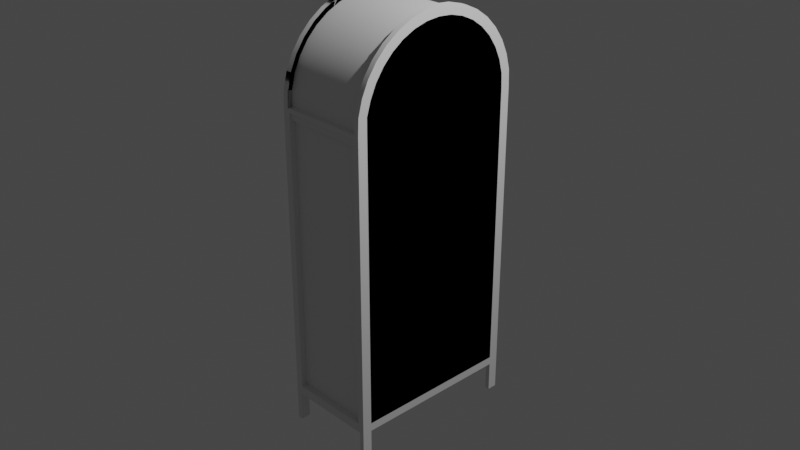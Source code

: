 # Source: Wardrobe.blend  (saved by Blender 3.2.14; exported with 4.5.12 LTS)
import bpy
from mathutils import Matrix  # noqa: F401  (used for matrix-valued properties, if any)

bpy.ops.wm.read_factory_settings(use_empty=True)
scene = bpy.context.scene
scene.name = 'Scene'

# ---- collections
col_collection = bpy.data.collections.new('Collection'); scene.collection.children.link(col_collection)

# ---- node groups
ng_auto_smooth = bpy.data.node_groups.new('Auto Smooth', 'GeometryNodeTree')
_s = ng_auto_smooth.interface.new_socket(name='Geometry', in_out='OUTPUT', socket_type='NodeSocketGeometry')
_s = ng_auto_smooth.interface.new_socket(name='Geometry', in_out='INPUT', socket_type='NodeSocketGeometry')
_s = ng_auto_smooth.interface.new_socket(name='Angle', in_out='INPUT', socket_type='NodeSocketFloat')
_s.subtype = 'ANGLE'
_s.min_value = 0.0
_s.max_value = 3.142
ng_auto_smooth.is_modifier = True
_N = ng_auto_smooth.nodes; _L = ng_auto_smooth.links
n0 = _N.new('NodeGroupOutput'); n0.name = 'Group Output'; n0.location = (480, -100)
n1 = _N.new('NodeGroupInput'); n1.name = 'Group Input'; n1.location = (-420, -300)
n2 = _N.new('NodeGroupInput'); n2.name = 'Group Input.001'; n2.location = (-60, -100)
n3 = _N.new('GeometryNodeSetShadeSmooth'); n3.name = 'Set Shade Smooth'; n3.location = (120, -100)
n3.domain = 'EDGE'
n4 = _N.new('GeometryNodeSetShadeSmooth'); n4.name = 'Set Shade Smooth.001'; n4.location = (300, -100)
n5 = _N.new('GeometryNodeInputMeshEdgeAngle'); n5.name = 'Edge Angle'; n5.location = (-420, -220)
n6 = _N.new('GeometryNodeInputEdgeSmooth'); n6.name = 'Is Edge Smooth'; n6.location = (-60, -160)
n7 = _N.new('GeometryNodeInputShadeSmooth'); n7.name = 'Is Face Smooth'; n7.location = (-240, -340)
n8 = _N.new('FunctionNodeBooleanMath'); n8.name = 'Boolean Math'; n8.location = (-60, -220)
n9 = _N.new('FunctionNodeCompare'); n9.name = 'Compare'; n9.location = (-240, -180)
n9.operation = 'LESS_EQUAL'
_L.new(n5.outputs[0], n9.inputs[0])
_L.new(n4.outputs[0], n0.inputs[0])
_L.new(n1.outputs[1], n9.inputs[1])
_L.new(n9.outputs[0], n8.inputs[0])
_L.new(n7.outputs[0], n8.inputs[1])
_L.new(n2.outputs[0], n3.inputs[0])
_L.new(n6.outputs[0], n3.inputs[1])
_L.new(n3.outputs[0], n4.inputs[0])
_L.new(n8.outputs[0], n3.inputs[2])
n0.is_active_output = True

# ---- world
world_world = bpy.data.worlds.new('World'); scene.world = world_world
world_world.use_nodes = True; world_world.node_tree.nodes.clear()
_N = world_world.node_tree.nodes; _L = world_world.node_tree.links
n0 = _N.new('ShaderNodeOutputWorld'); n0.name = 'World Output'; n0.location = (300, 300)
n1 = _N.new('ShaderNodeBackground'); n1.name = 'Background'; n1.location = (10, 300)
n1.inputs[0].default_value = (0.05088, 0.05088, 0.05088, 1.0)
_L.new(n1.outputs[0], n0.inputs[0])
n0.is_active_output = True
world_world.color = (0.05088, 0.05088, 0.05088)
world_world.use_sun_shadow = False
world_world.sun_shadow_jitter_overblur = 0.0

# ---- cameras
cam_camera = bpy.data.cameras.new('Camera')
cam_camera.clip_end = 100.0
cam_camera.ortho_scale = 7.314

# ---- lights
light_light = bpy.data.lights.new('Light', 'POINT')
light_light.transmission_factor = 0.0
light_light.energy = 1000.0
light_light.shadow_soft_size = 0.1
light_light.shadow_maximum_resolution = 0.006
light_light.use_absolute_resolution = True

# ---- meshes
me_cylinder_003 = bpy.data.meshes.new('Cylinder.003')
me_cylinder_003.from_pydata([(0.5242, -0.9868, -2.232), (-0.4735, -0.9868, -2.232), (-0.4673, 0.7617, 1.952), (0.4667, -0.769, 1.758), (0.4738, -0.8804, -1.812), (0.4738, 0.8803, -1.812), (-0.4738, 0.8803, -1.812), (0.4667, -0.3037, 2.149), (0.4667, 0.3037, 2.149), (-0.4673, 0.444, 2.084), (-0.4673, 0.5708, 1.995), (0.4667, 0.8745, 1.469), (0.5242, 0.6391, 2.075), (0.5242, 0.8803, -1.812), (0.5242, 0.8813, 1.314), (0.5242, -0.8804, -1.812), (0.5242, -0.8813, 1.314), (0.5242, -0.769, 1.758), (0.5242, -0.1542, 2.189), (0.5242, 7.723e-09, 2.202), (0.5242, 0.1542, 2.189), (0.5242, 0.3037, 2.149), (0.5242, 0.444, 2.084), (0.5242, 0.769, 1.758), (0.5242, 0.8745, 1.469), (-0.528, -0.3037, 2.149), (-0.528, 0.8803, -1.812), (-0.528, 0.8813, 1.314), (-0.528, 0.444, 2.084), (-0.528, 0.769, 1.758), (-0.528, 6.593e-09, 2.202), (-0.528, 0.8745, 1.469), (-0.528, 0.5708, 1.995), (-0.4673, -0.9343, 1.653), (-0.4673, -0.1727, 2.293), (0.4667, -0.6391, 2.075), (-0.4673, 0.9792, 1.486), (-0.528, 0.6391, 2.075), (0.5242, 0.9868, -1.902), (-0.4673, 0.6391, 2.075), (-0.528, -0.9868, 1.314), (-0.528, 0.1727, 2.293), (-0.4673, 0.8611, 1.811), (-0.528, 0.9868, 1.314), (0.5242, -0.9868, -1.902), (0.5242, 0.3401, 2.248), (0.4667, -0.7617, 1.952), (-0.528, -0.9868, -1.902), (-0.528, 0.3401, 2.248), (0.4667, -0.9792, 1.486), (-0.528, 0.4972, 2.174), (-0.528, -0.9792, 1.486), (0.5242, 0.8611, 1.811), (0.5242, 1.186e-08, 2.308), (0.5242, -0.9868, 1.314), (0.5242, -0.8611, 1.811), (-0.4735, 0.9868, -1.839), (0.5242, 0.1727, 2.293), (0.5242, -0.6391, 2.075), (-0.4673, -0.7617, 1.952), (-0.528, -0.6391, 2.075), (0.4676, 0.9868, 1.314), (0.5242, 0.9868, 1.314), (0.5242, -0.7617, 1.952), (-0.528, 0.9868, -1.902), (-0.528, -0.4972, 2.174), (-0.4673, -0.3401, 2.248), (-0.4673, 0.3401, 2.248), (0.4667, 0.8611, 1.811), (0.4667, 7.755e-09, 2.202), (-0.4673, -0.1542, 2.189), (-0.4673, -0.8344, 1.618), (0.4667, -0.8801, 1.469), (0.4676, -0.8813, 1.314), (0.4676, 0.8813, 1.314), (0.4667, 0.444, 2.084), (-0.4673, 0.8344, 1.618), (0.4667, -0.5708, 1.995), (-0.4673, -0.444, 2.084), (0.4667, -0.1542, 2.189), (0.4667, 0.1542, 2.189), (-0.4673, 0.6802, 1.885), (0.4667, 0.8344, 1.618), (-0.4673, 0.4972, 2.174), (0.4667, 0.6391, 2.075), (0.4667, 0.9792, 1.486), (0.4667, -0.9343, 1.653), (-0.4673, 1.111e-08, 2.308), (0.4667, -0.8344, 1.618), (0.4667, 0.5708, 1.995), (0.4667, -0.444, 2.084), (-0.4673, 0.3037, 2.149), (0.4667, 0.6802, 1.885), (0.4667, 0.769, 1.758), (-0.4673, -0.6391, 2.075), (-0.4673, -0.4972, 2.174), (-0.4673, 0.1727, 2.293), (0.4667, -0.1727, 2.293), (0.4667, 0.9343, 1.653), (-0.4673, -0.8801, 1.469), (0.4667, -0.6802, 1.885), (0.4667, 0.3401, 2.248), (0.4667, 0.4972, 2.174), (0.4667, 1.181e-08, 2.308), (-0.4681, -0.9868, 1.314), (-0.4673, -0.3222, 2.201), (-0.4673, 0.4711, 2.131), (-0.4673, 0.7217, 1.921), (0.4933, -0.8357, 1.618), (0.4933, 0.5717, 1.995), (0.4933, 0.8758, 1.468), (-0.4939, -0.8814, 1.468), (-0.4939, -0.4447, 2.084), (0.4667, -0.7217, 1.921), (-0.4673, 0.8159, 1.786), (0.4667, 0.8853, 1.637), (0.4667, -0.8853, 1.637), (0.4667, -0.9278, 1.479), (0.4667, 0.3222, 2.201), (0.4667, 0.7217, 1.921), (-0.4673, -0.8159, 1.786), (0.4667, -0.8159, 1.786), (-0.4673, -0.6056, 2.037), (-0.4673, -0.4711, 2.131), (-0.4673, 7.408e-09, 2.257), (-0.4673, 0.1636, 2.243), (0.4667, 0.1636, 2.243), (-0.4673, 0.3222, 2.201), (-0.4673, 0.6056, 2.037), (0.4667, 0.8159, 1.786), (-0.4673, 0.8853, 1.637), (0.4667, 0.9278, 1.479), (-0.4681, -0.935, 1.314), (0.4676, 0.935, 1.314), (0.4933, -0.8826, 1.429), (0.4933, 8.73e-07, 2.203), (0.4933, 0.1544, 2.189), (0.4933, 0.4447, 2.084), (-0.4939, 0.8758, 1.468), (0.4933, -0.8814, 1.468), (0.4933, -0.7702, 1.758), (0.4933, -0.1544, 2.189), (-0.4939, 8.734e-07, 2.203), (-0.4939, 0.5717, 1.995), (0.4933, 0.8357, 1.618), (-0.4673, -0.8853, 1.637), (0.4676, -0.935, 1.314), (-0.4673, -0.9278, 1.479), (0.4667, -0.4711, 2.131), (0.4667, -0.1636, 2.243), (-0.4673, -0.7217, 1.921), (0.4667, -0.6056, 2.037), (-0.4673, -0.1636, 2.243), (0.4667, -0.3222, 2.201), (0.4667, 7.292e-09, 2.257), (0.4667, 0.4711, 2.131), (0.4667, 0.6056, 2.037), (-0.4673, 0.9278, 1.479), (-0.4681, 0.935, 1.314), (-0.4673, -0.769, 1.758), (-0.528, 0.6802, 1.885), (-0.4673, 0.8745, 1.469), (-0.4681, -0.8813, 1.314), (0.5242, -0.8801, 1.469), (0.5242, -0.8344, 1.618), (0.5242, -0.6802, 1.885), (0.5242, -0.5708, 1.995), (0.5242, -0.444, 2.084), (0.5242, -0.3037, 2.149), (0.5242, 0.5708, 1.995), (0.5242, 0.6802, 1.885), (0.5242, 0.8344, 1.618), (-0.528, -0.444, 2.084), (-0.528, -0.5708, 1.995), (-0.528, -0.6802, 1.885), (-0.528, -0.769, 1.758), (-0.528, -0.1542, 2.189), (-0.528, 0.8344, 1.618), (-0.528, -0.8344, 1.618), (-0.528, -0.9343, 1.653), (-0.528, -0.8813, 1.314), (-0.528, -0.8801, 1.469), (-0.528, 0.1542, 2.189), (-0.528, 0.3037, 2.149), (0.4667, -0.8611, 1.811), (0.5242, -0.9792, 1.486), (-0.4673, -0.9792, 1.486), (-0.528, 0.8611, 1.811), (-0.528, 1.073e-08, 2.308), (-0.528, 0.7617, 1.952), (-0.528, -0.7617, 1.952), (-0.4673, -0.8611, 1.811), (0.4667, -0.4972, 2.174), (0.5242, -0.3401, 2.248), (0.5242, 0.9792, 1.486), (-0.528, -0.3401, 2.248), (0.4667, -0.3401, 2.248), (0.4667, 0.7617, 1.952), (0.5242, 0.7617, 1.952), (-0.4673, 0.9343, 1.653), (-0.528, 0.9343, 1.653), (0.5242, 0.4972, 2.174), (0.5242, -0.9343, 1.653), (0.5242, 0.9343, 1.653), (-0.528, 0.9792, 1.486), (0.5242, -0.4972, 2.174), (0.5242, -0.1727, 2.293), (-0.528, -0.8611, 1.811), (-0.528, -0.1727, 2.293), (-0.4681, 0.9868, 1.314), (0.4667, 0.1727, 2.293), (-0.4673, 0.1542, 2.189), (-0.4681, 0.8813, 1.314), (-0.4673, -0.5708, 1.995), (-0.4939, 0.1544, 2.189), (-0.4939, 0.6813, 1.885), (-0.4939, -0.6813, 1.885), (0.4933, -0.6813, 1.885), (0.4933, -0.5717, 1.995), (0.4933, -0.3042, 2.149), (0.4933, 0.7702, 1.758), (-0.4673, 7.408e-09, 2.202), (-0.4673, -0.6802, 1.885), (-0.4673, -0.3037, 2.149), (-0.4673, 0.769, 1.758), (-0.4939, -0.7702, 1.758), (-0.4939, -0.8826, 1.429), (-0.4939, -0.8357, 1.618), (-0.4939, -0.5717, 1.995), (0.4933, -0.4447, 2.084), (-0.4939, -0.3042, 2.149), (-0.4939, -0.1544, 2.189), (0.4933, 0.3042, 2.149), (-0.4939, 0.3042, 2.149), (-0.4939, 0.4447, 2.084), (0.4933, 0.6813, 1.885), (-0.4939, 0.7702, 1.758), (-0.4939, 0.8357, 1.618), (-0.4939, 0.8826, 1.429), (0.4974, -0.8804, -1.812), (-0.4974, -0.8804, -1.812), (-0.4974, 0.8803, -1.812), (0.4974, 0.8803, -1.812), (0.4933, 0.8822, 1.429), (-0.4494, 0.9868, 1.27), (-0.4494, 0.9868, -1.801), (0.4484, 0.9868, -1.801), (0.4484, 0.9868, 1.27), (0.4484, -0.9868, -1.801), (-0.4494, -0.9868, -1.801), (-0.4494, -0.9868, 1.27), (0.4484, -0.9868, 1.27), (-0.4735, 0.9868, -1.825), (-0.528, -0.9868, -2.232), (0.4676, -0.9868, 1.314), (-0.4494, 0.9198, 1.27), (-0.4494, 0.9198, -1.801), (0.4484, 0.9198, -1.801), (0.4484, 0.9198, 1.27), (0.4484, -0.9198, -1.801), (-0.4494, -0.9198, -1.801), (-0.4494, -0.9198, 1.27), (0.4484, -0.9198, 1.27), (-0.4939, -0.8804, 1.401), (0.4933, -0.8804, 1.401), (-0.4939, 0.8803, 1.401), (0.4933, 0.8803, 1.401), (-0.4632, 0.9868, -1.824), (0.4632, 0.9868, -1.824), (-0.4583, 0.9868, 1.288), (0.4579, 0.9868, 1.288), (-0.528, -0.8804, -2.232), (0.4579, -0.9868, 1.288), (-0.4583, -0.9868, 1.288), (-0.4494, 0.9868, 1.193), (0.4484, 0.9868, 1.193), (-0.4494, 0.9198, 1.193), (0.4484, 0.9198, 1.193), (-0.4681, 0.9868, 1.159), (0.4676, 0.9868, 1.159), (0.4579, 0.9868, 1.174), (-0.4583, 0.9868, 1.174), (0.4676, -0.9868, 1.159), (-0.4494, -0.9868, 1.193), (0.4484, -0.9868, 1.193), (-0.4494, -0.9198, 1.193), (0.4484, -0.9198, 1.193), (-0.4681, -0.9868, 1.159), (0.4579, -0.9868, 1.174), (-0.4583, -0.9868, 1.174), (0.4484, 0.9868, 1.193), (0.4484, 0.9868, 1.27), (0.4484, 0.9198, 1.193), (0.4484, 0.9198, 1.27), (0.4484, -0.9868, 1.27), (0.4484, -0.9198, 1.27), (0.4484, -0.9868, 1.193), (0.4484, -0.9198, 1.193), (0.4484, 0.9608, 1.193), (0.4484, 0.9608, 1.27), (-0.4494, 0.9608, 1.27), (-0.4494, -0.9608, 1.193), (-0.4494, -0.9608, 1.27), (0.4484, -0.9608, 1.27), (-0.4494, 0.9608, 1.193), (0.4484, -0.9608, 1.193), (0.4953, 0.8813, -1.33), (-0.4956, 0.8815, -1.33), (-0.4956, -0.8815, -1.33), (0.4953, -0.8815, -1.33), (0.4953, 0.8813, -1.309), (-0.4956, 0.8815, -1.309), (-0.4956, -0.8815, -1.309), (0.4953, -0.8815, -1.309), (0.4953, -0.01405, -1.33), (0.4953, 0.01395, -1.33), (-0.4956, -0.01406, -1.33), (-0.4956, 0.01395, -1.33), (0.4953, -0.01405, -1.309), (0.4953, 0.01395, -1.309), (-0.4956, -0.01406, -1.309), (-0.4956, 0.01395, -1.309), (0.4953, -0.01406, -1.811), (0.4953, 0.01395, -1.811), (-0.4956, -0.01406, -1.811), (-0.4956, 0.01395, -1.811), (-0.4738, 0.8807, -1.812), (-0.4738, -0.8804, -1.812), (0.5242, -0.8804, -1.902), (0.5242, 0.8807, -1.902), (-0.528, 0.8807, -1.902), (-0.528, -0.8804, -1.902), (-0.528, 0.8807, -1.812), (-0.528, -0.8804, -1.812), (0.4026, -0.8159, 1.786), (-0.4027, -0.8159, 1.786), (0.4026, 0.1636, 2.243), (-0.4027, 0.1636, 2.243), (-0.4033, 0.9868, 1.314), (0.4034, 0.9868, 1.314), (0.473, 0.9868, -1.839), (0.4026, -0.9278, 1.479), (-0.4027, -0.9278, 1.479), (0.4026, -0.8853, 1.637), (-0.4027, -0.8853, 1.637), (0.4026, -0.7217, 1.921), (-0.4027, -0.7217, 1.921), (0.4026, -0.6056, 2.037), (-0.4027, -0.6056, 2.037), (0.4026, -0.4711, 2.131), (-0.4027, -0.4711, 2.131), (0.4026, -0.3222, 2.201), (-0.4027, -0.3222, 2.201), (0.4026, -0.1636, 2.243), (-0.4027, -0.1636, 2.243), (0.4026, 7.451e-09, 2.257), (-0.4027, 7.451e-09, 2.257), (0.4026, 0.3222, 2.201), (-0.4027, 0.3222, 2.201), (0.4026, 0.4711, 2.131), (-0.4027, 0.4711, 2.131), (0.4026, 0.6056, 2.037), (-0.4027, 0.6056, 2.037), (0.4026, 0.7217, 1.921), (-0.4027, 0.7217, 1.921), (0.4026, 0.8159, 1.786), (-0.4027, 0.8159, 1.786), (0.4026, 0.8853, 1.637), (-0.4027, 0.8853, 1.637), (0.4026, 0.9278, 1.479), (-0.4027, 0.9278, 1.479), (0.4034, -0.935, 1.314), (-0.4033, -0.935, 1.314), (-0.4033, 0.935, 1.314), (0.4034, 0.935, 1.314), (0.5242, 0.9868, -2.232), (-0.3876, 0.9868, 1.27), (0.3864, 0.9868, 1.27), (0.3864, 0.9868, -1.801), (-0.3876, 0.9868, -1.801), (0.3864, -0.9868, -1.801), (-0.3876, -0.9868, -1.801), (0.3864, -0.9868, 1.27), (-0.3876, -0.9868, 1.27), (-0.3876, 0.9198, 1.27), (0.3864, 0.9198, 1.27), (0.3864, 0.9198, -1.801), (-0.3876, 0.9198, -1.801), (0.3864, -0.9198, -1.801), (-0.3876, -0.9198, -1.801), (0.3864, -0.9198, 1.27), (-0.3876, -0.9198, 1.27), (0.4034, -0.9868, 1.314), (-0.4033, -0.9868, 1.314), (0.5242, 0.8807, -2.232), (-0.3948, 0.9868, 1.288), (0.3951, 0.9868, 1.288), (-0.3948, -0.9868, 1.288), (0.3951, -0.9868, 1.288), (0.4634, -0.9868, -1.824), (-0.4641, -0.9868, -1.824), (0.3864, 0.9198, 1.193), (-0.3876, 0.9198, 1.193), (-0.3876, -0.9198, 1.193), (0.3864, -0.9198, 1.193), (-0.3876, 0.9608, 1.27), (0.3864, 0.9608, 1.27), (0.3864, -0.9608, 1.27), (-0.3876, -0.9608, 1.27), (0.3864, 0.9608, 1.193), (-0.3876, 0.9608, 1.193), (-0.3876, -0.9608, 1.193), (0.3864, -0.9608, 1.193), (0.473, -0.9868, -1.839), (-0.4735, -0.9868, -1.839), (0.473, -0.9868, -1.902), (-0.4735, -0.9868, -1.902), (0.473, 0.9868, -1.902), (-0.4735, 0.9868, -1.902), (-0.4735, -0.8804, -1.902), (0.473, -0.8804, -1.902), (-0.4735, 0.8807, -1.902), (0.473, 0.8807, -1.902), (-0.4735, 0.9868, -1.902), (-0.528, 0.9868, -1.902), (-0.528, 0.8807, -1.902), (-0.4735, 0.8807, -1.902), (0.5242, -0.8804, -2.232), (0.473, -0.8804, -2.232), (0.473, 0.8807, -2.232), (0.473, -0.9868, -2.232), (0.473, 0.9868, -2.232), (-0.4735, -0.8804, -2.232), (-0.4735, 0.9868, -2.232), (-0.528, 0.9868, -2.232), (-0.528, 0.8807, -2.232), (-0.4735, 0.8807, -2.232)], [], [(254, 413, 282), (212, 6, 5, 74), (74, 5, 242, 306, 243), (67, 83, 9, 91), (87, 34, 70, 221), (42, 199, 76, 224), (39, 83, 9, 10), (59, 191, 159, 222), (66, 34, 70, 223), (186, 33, 71, 99), (36, 199, 76, 161), (96, 67, 91, 211), (56, 209, 212, 6), (2, 42, 224, 81), (191, 33, 71, 159), (212, 209, 43, 27), (66, 95, 78, 223), (39, 2, 81, 10), (87, 96, 211, 221), (104, 186, 99, 162), (36, 209, 212, 161), (95, 94, 213, 78), (414, 104, 162, 327), (94, 59, 222, 213), (327, 4, 73, 162), (6, 212, 238, 307, 241), (5, 4, 73, 72, 88, 3, 100, 77, 90, 7, 79, 69, 80, 8, 75, 89, 92, 93, 82, 11, 74), (5, 6, 326, 327, 4), (38, 62, 194, 203, 52, 198, 12, 201, 45, 57, 53, 206, 193, 205, 58, 63, 55, 202, 185, 54, 44, 328, 329), (13, 14, 24, 171, 23, 170, 169, 22, 21, 20, 19, 18, 168, 167, 166, 165, 17, 164, 163, 16, 15), (4, 5, 13, 15), (73, 4, 15, 16), (5, 74, 14, 13), (43, 204, 31, 27), (40, 47, 333, 180), (208, 195, 25, 176), (190, 60, 173, 174), (331, 47, 333), (50, 48, 183, 28), (200, 187, 29, 177), (207, 190, 174, 175), (48, 41, 182, 183), (65, 195, 25, 172), (179, 51, 181, 178), (43, 64, 26, 27), (187, 189, 160, 29), (50, 37, 32, 28), (41, 188, 30, 182), (51, 40, 180, 181), (200, 204, 31, 177), (60, 65, 172, 173), (189, 37, 32, 160), (208, 188, 30, 176), (179, 207, 175, 178), (326, 6, 26, 332), (6, 212, 27, 26), (327, 162, 180, 333), (414, 327, 333, 47), (209, 56, 64, 43), (340, 61, 62, 38), (254, 413, 44, 54), (104, 414, 47, 40), (97, 103, 154, 149), (90, 7, 219, 229), (87, 34, 152, 124), (66, 34, 152, 105), (196, 97, 149, 153), (77, 90, 229, 218), (78, 213, 228, 112), (192, 196, 153, 148), (100, 77, 218, 217), (66, 95, 123, 105), (35, 192, 148, 151), (3, 100, 217, 140), (95, 94, 122, 123), (222, 159, 225, 216), (46, 35, 151, 113), (88, 3, 140, 108), (94, 59, 150, 122), (159, 71, 227, 225), (184, 46, 113, 121), (72, 88, 108, 139), (59, 191, 120, 150), (71, 99, 111, 227), (86, 184, 121, 116), (73, 72, 139), (191, 33, 145, 120), (99, 162, 111), (49, 86, 116, 117), (33, 186, 147, 145), (74, 11, 110), (161, 212, 138), (61, 85, 131), (254, 49, 117), (186, 104, 147), (11, 82, 144, 110), (36, 209, 157), (76, 161, 138, 237), (82, 93, 220, 144), (224, 76, 237, 236), (93, 92, 235, 220), (85, 98, 115, 131), (81, 224, 236, 215), (199, 36, 157, 130), (92, 89, 109, 235), (10, 81, 215, 143), (89, 75, 137, 109), (9, 10, 143, 234), (98, 68, 129, 115), (75, 8, 232, 137), (91, 9, 234, 233), (42, 199, 130, 114), (70, 223, 230, 231), (96, 87, 124, 125), (7, 79, 141, 219), (103, 210, 126, 154), (221, 70, 231, 142), (67, 96, 125, 127), (79, 69, 135, 141), (210, 101, 118, 126), (211, 221, 142, 214), (83, 67, 127, 106), (69, 80, 136, 135), (101, 102, 155, 118), (91, 211, 214, 233), (39, 83, 106, 128), (80, 8, 232, 136), (102, 84, 156, 155), (2, 39, 128, 107), (84, 197, 119, 156), (42, 2, 107, 114), (197, 68, 129, 119), (78, 223, 230, 112), (222, 213, 228, 216), (371, 146, 117, 341), (393, 372, 132, 104), (117, 146, 254), (104, 132, 147), (341, 117, 116, 343), (343, 116, 121, 334), (334, 121, 113, 345), (345, 113, 151, 347), (347, 151, 148, 349), (349, 148, 153, 351), (351, 153, 149, 353), (353, 149, 154, 355), (355, 154, 126, 336), (336, 126, 118, 357), (357, 118, 155, 359), (359, 155, 156, 361), (361, 156, 119, 363), (363, 119, 129, 365), (365, 129, 115, 367), (367, 115, 131, 369), (369, 131, 133, 374), (61, 133, 131), (339, 374, 133, 61), (157, 158, 209), (226, 111, 139, 134), (111, 226, 162), (73, 134, 139), (111, 227, 108, 139), (227, 225, 140, 108), (225, 216, 217, 140), (216, 228, 218, 217), (228, 112, 229, 218), (112, 230, 219, 229), (230, 231, 141, 219), (231, 142, 135, 141), (142, 214, 136, 135), (214, 233, 232, 136), (233, 234, 137, 232), (234, 143, 109, 137), (143, 215, 235, 109), (215, 236, 220, 235), (236, 237, 144, 220), (237, 138, 110, 144), (138, 238, 243, 110), (212, 238, 138), (74, 243, 238, 212), (110, 243, 74), (73, 134, 226, 162), (7, 90, 167, 168), (9, 83, 50, 28), (224, 76, 177, 29), (71, 33, 179, 178), (87, 221, 30, 188), (39, 10, 32, 37), (81, 224, 29, 160), (70, 34, 208, 176), (213, 222, 174, 173), (10, 81, 160, 32), (221, 70, 176, 30), (161, 76, 177, 31), (36, 161, 31, 204), (82, 93, 23, 171), (3, 88, 164, 17), (75, 8, 21, 22), (79, 7, 168, 18), (11, 82, 171, 24), (100, 3, 17, 165), (89, 75, 22, 169), (69, 79, 18, 19), (74, 11, 24, 14), (77, 100, 165, 166), (92, 89, 169, 170), (72, 73, 16, 163), (80, 69, 19, 20), (90, 77, 166, 167), (93, 92, 170, 23), (88, 72, 163, 164), (8, 80, 20, 21), (222, 159, 175, 174), (223, 70, 176, 25), (76, 199, 200, 177), (66, 223, 25, 195), (161, 212, 27, 31), (223, 78, 172, 25), (162, 99, 181, 180), (159, 71, 178, 175), (10, 9, 28, 32), (221, 211, 182, 30), (99, 71, 178, 181), (211, 91, 183, 182), (78, 213, 173, 172), (91, 9, 28, 183), (67, 96, 41, 48), (34, 87, 188, 208), (209, 36, 204, 43), (42, 2, 189, 187), (95, 66, 195, 65), (199, 42, 187, 200), (94, 95, 65, 60), (83, 67, 48, 50), (59, 94, 60, 190), (33, 186, 51, 179), (191, 59, 190, 207), (96, 87, 188, 41), (186, 104, 40, 51), (83, 39, 37, 50), (33, 191, 207, 179), (102, 101, 45, 201), (184, 86, 202, 55), (98, 68, 52, 203), (196, 192, 205, 193), (101, 210, 57, 45), (86, 49, 185, 202), (68, 197, 198, 52), (192, 35, 58, 205), (210, 103, 53, 57), (49, 254, 54, 185), (197, 84, 12, 198), (35, 46, 63, 58), (61, 85, 194, 62), (103, 97, 206, 53), (84, 102, 201, 12), (46, 184, 55, 63), (85, 98, 203, 194), (97, 196, 193, 206), (2, 39, 37, 189), (199, 36, 204, 200), (34, 66, 195, 208), (307, 306, 242, 241), (308, 226, 134, 309), (73, 4, 239, 309, 134), (5, 6, 241, 242), (4, 327, 240, 239), (327, 162, 226, 308, 240), (243, 238, 265, 266), (283, 250, 261, 285), (382, 294, 295, 390), (61, 340, 268, 279), (414, 104, 287), (56, 209, 278, 252), (281, 267, 252, 278), (280, 270, 61, 279), (395, 269, 209, 338), (44, 415, 430, 0), (436, 435, 434, 433), (289, 400, 414, 287), (288, 272, 254, 282), (397, 273, 104, 393), (401, 292, 257, 386), (390, 295, 303, 407), (379, 245, 256, 387), (290, 246, 257, 292), (296, 248, 259, 297), (381, 249, 260, 389), (377, 291, 293, 385), (274, 244, 255, 276), (265, 263, 264, 266), (238, 226, 263, 265), (226, 134, 264, 263), (134, 243, 266, 264), (226, 238, 243, 134), (378, 246, 268), (376, 244, 269, 395), (290, 291, 270, 280), (274, 245, 267, 281), (383, 250, 273, 397), (296, 294, 272, 288), (283, 249, 400, 289), (380, 248, 399), (244, 274, 281, 269), (246, 290, 280, 268), (245, 274, 276, 256), (247, 275, 277, 258), (402, 276, 304, 410), (268, 280, 279), (269, 281, 278, 209), (250, 283, 289, 273), (248, 296, 288, 399), (251, 284, 286, 262), (388, 404, 297, 259), (399, 288, 282, 413), (273, 289, 287, 104), (249, 283, 285, 260), (275, 247, 291, 290), (258, 277, 292, 293), (251, 262, 295, 294), (247, 258, 293, 291), (277, 275, 290, 292), (284, 251, 294, 296), (262, 286, 297, 295), (286, 284, 296, 297), (412, 407, 303, 305), (406, 299, 298, 409), (295, 297, 305, 303), (285, 261, 302, 301), (403, 285, 301, 411), (293, 292, 298, 299), (276, 255, 300, 304), (385, 293, 299, 406), (238, 243, 306, 307), (240, 308, 309, 239), (315, 309, 313, 319), (320, 311, 310, 318), (307, 306, 310, 311), (316, 307, 311, 320), (309, 308, 312, 313), (314, 306, 307, 316), (309, 315, 317, 308), (314, 316, 324, 322), (308, 317, 321, 312), (317, 316, 320, 321), (312, 321, 319, 313), (321, 320, 318, 319), (306, 314, 318, 310), (314, 315, 319, 318), (323, 322, 324, 325), (316, 317, 325, 324), (315, 314, 322, 323), (317, 315, 323, 325), (421, 330, 425, 426), (413, 44, 415), (340, 38, 417), (424, 423, 433, 434), (419, 331, 330, 421), (327, 326, 332, 333), (64, 330, 332, 26), (330, 331, 333, 332), (328, 420, 422, 329), (420, 419, 421, 422), (416, 47, 253, 1), (415, 416, 419, 420), (56, 418, 64), (56, 340, 417, 418), (414, 416, 47), (414, 413, 415, 416), (38, 329, 394, 375), (422, 421, 418, 417), (255, 384, 405, 300), (384, 385, 406, 405), (297, 404, 412, 305), (404, 403, 411, 412), (300, 405, 410, 304), (405, 406, 409, 410), (301, 302, 408, 411), (411, 408, 407, 412), (260, 285, 403, 389), (389, 403, 404, 388), (292, 401, 409, 298), (401, 402, 410, 409), (249, 381, 400), (381, 380, 399, 400), (294, 382, 398, 272), (382, 383, 397, 398), (291, 377, 396, 270), (377, 376, 395, 396), (245, 379, 252, 267), (379, 378, 268, 252), (244, 376, 384, 255), (376, 377, 385, 384), (248, 380, 388, 259), (380, 381, 389, 388), (246, 378, 386, 257), (378, 379, 387, 386), (261, 391, 408, 302), (391, 390, 407, 408), (276, 402, 387, 256), (402, 401, 386, 387), (272, 398, 392, 254), (398, 397, 393, 392), (400, 399, 413, 414), (394, 429, 431, 375), (270, 396, 339, 61), (396, 395, 338, 339), (0, 430, 428, 427), (340, 56, 252, 268), (250, 383, 391, 261), (383, 382, 390, 391), (209, 158, 373, 338), (338, 373, 374, 339), (157, 370, 373, 158), (370, 369, 374, 373), (130, 368, 370, 157), (368, 367, 369, 370), (114, 366, 368, 130), (366, 365, 367, 368), (107, 364, 366, 114), (364, 363, 365, 366), (128, 362, 364, 107), (362, 361, 363, 364), (106, 360, 362, 128), (360, 359, 361, 362), (127, 358, 360, 106), (358, 357, 359, 360), (125, 337, 358, 127), (337, 336, 357, 358), (124, 356, 337, 125), (356, 355, 336, 337), (152, 354, 356, 124), (354, 353, 355, 356), (105, 352, 354, 152), (352, 351, 353, 354), (123, 350, 352, 105), (350, 349, 351, 352), (122, 348, 350, 123), (348, 347, 349, 350), (150, 346, 348, 122), (346, 345, 347, 348), (120, 335, 346, 150), (335, 334, 345, 346), (145, 344, 335, 120), (344, 343, 334, 335), (147, 342, 344, 145), (342, 341, 343, 344), (254, 146, 371, 392), (392, 371, 372, 393), (132, 372, 342, 147), (372, 371, 341, 342), (331, 419, 432, 271), (418, 421, 426, 423), (64, 418, 423, 424), (330, 64, 424, 425), (1, 253, 271, 432), (422, 417, 431, 429), (425, 424, 434, 435), (426, 425, 435, 436), (420, 328, 427, 428), (417, 38, 375, 431), (47, 331, 271, 253), (415, 420, 428, 430), (423, 426, 436, 433), (329, 422, 429, 394), (328, 44, 0, 427), (419, 416, 1, 432)])
me_cylinder_003.polygons.foreach_set('use_smooth', [1, 1, 1, 1, 1, 1, 1, 1, 1, 1, 1, 1, 1, 1, 1, 1, 1, 1, 1, 1, 1, 1, 1, 1, 1, 1, 1, 1, 1, 1, 1, 1, 1, 1, 1, 1, 1, 1, 1, 1, 1, 1, 1, 1, 1, 1, 1, 1, 1, 1, 1, 1, 1, 1, 1, 1, 1, 1, 1, 1, 1, 1, 1, 1, 1, 1, 1, 1, 1, 1, 1, 1, 1, 1, 1, 1, 1, 1, 1, 1, 1, 1, 1, 1, 1, 1, 1, 1, 1, 1, 1, 1, 1, 1, 1, 1, 1, 1, 1, 1, 1, 1, 1, 1, 1, 1, 1, 1, 1, 1, 1, 1, 1, 1, 1, 1, 1, 1, 1, 1, 1, 1, 1, 1, 1, 1, 1, 1, 1, 1, 1, 1, 1, 1, 1, 1, 1, 1, 1, 1, 1, 1, 1, 1, 1, 1, 1, 1, 1, 1, 1, 1, 1, 1, 1, 1, 1, 1, 1, 1, 1, 1, 1, 1, 1, 1, 1, 1, 1, 1, 1, 1, 1, 1, 1, 1, 1, 1, 1, 1, 1, 1, 1, 1, 1, 1, 1, 1, 1, 1, 1, 1, 1, 1, 1, 1, 1, 1, 1, 1, 1, 1, 1, 1, 1, 1, 1, 1, 1, 1, 1, 1, 1, 1, 1, 1, 1, 1, 1, 1, 1, 1, 1, 1, 1, 1, 1, 1, 1, 1, 1, 1, 1, 1, 1, 1, 1, 1, 1, 1, 1, 1, 1, 1, 1, 1, 1, 1, 1, 1, 1, 1, 1, 1, 1, 1, 1, 1, 1, 1, 1, 1, 1, 1, 1, 1, 1, 1, 1, 1, 1, 1, 1, 1, 1, 1, 1, 0, 1, 1, 1, 1, 1, 1, 1, 1, 1, 1, 1, 1, 1, 0, 1, 0, 0, 1, 1, 1, 1, 1, 1, 1, 1, 1, 1, 1, 1, 1, 1, 1, 1, 1, 1, 1, 1, 1, 1, 1, 1, 1, 1, 1, 1, 1, 1, 1, 1, 1, 1, 1, 1, 1, 1, 1, 1, 0, 1, 1, 0, 1, 0, 0, 0, 0, 0, 1, 1, 0, 0, 0, 0, 0, 0, 1, 0, 1, 1, 1, 1, 1, 1, 1, 1, 0, 1, 1, 1, 0, 0, 1, 1, 1, 1, 1, 1, 1, 1, 1, 1, 1, 1, 1, 1, 1, 1, 1, 1, 1, 1, 1, 1, 1, 1, 1, 1, 1, 1, 1, 1, 1, 1, 1, 1, 1, 1, 1, 1, 1, 1, 1, 1, 1, 1, 1, 1, 1, 1, 1, 1, 1, 1, 1, 1, 1, 1, 1, 1, 1, 1, 1, 1, 1, 1, 1, 1, 1, 1, 1, 1, 1, 1, 1, 1, 1, 1, 1, 1, 1, 1, 1, 1, 1, 1, 1, 1, 1, 1, 1, 1, 1, 1, 1, 1, 1, 1, 1, 1])
_uv = me_cylinder_003.uv_layers.new(name='UVMap')
_uv.uv.foreach_set('vector', [0.25, 0.01, 0.2917, 0.01365, 0.2708, 0.01182, 1.0, 0.5, 0.9722, 0.5, 0.9722, 1.0, 1.0, 1.0, 1.0, 1.0, 0.9722, 1.0, 0.9722, 1.0, 0.9861, 1.0, 1.0, 1.0, 0.1944, 0.5, 0.1667, 0.5, 0.1667, 0.5, 0.1944, 0.5, 0.25, 0.5, 0.2778, 0.5, 0.2778, 0.5, 0.25, 0.5, 0.08333, 0.5, 0.05556, 0.5, 0.05556, 0.5, 0.08333, 0.5, 0.1389, 0.5, 0.1667, 0.5, 0.1667, 0.5, 0.1389, 0.5, 0.3889, 0.5, 0.4167, 0.5, 0.4167, 0.5, 0.3889, 0.5, 0.3056, 0.5, 0.2778, 0.5, 0.2778, 0.5, 0.3056, 0.5, 0.4722, 0.5, 0.4444, 0.5, 0.4444, 0.5, 0.4722, 0.5, 0.02778, 0.5, 0.05556, 0.5, 0.05556, 0.5, 0.02778, 0.5, 0.2222, 0.5, 0.1944, 0.5, 0.1944, 0.5, 0.2222, 0.5, 0.9722, 0.5, 1.0, 0.5, 1.0, 0.5, 0.9722, 0.5, 0.1111, 0.5, 0.08333, 0.5, 0.08333, 0.5, 0.1111, 0.5, 0.4167, 0.5, 0.4444, 0.5, 0.4444, 0.5, 0.4167, 0.5, 1.0, 0.5, 1.0, 0.5, 1.0, 0.5, 1.0, 0.5, 0.3056, 0.5, 0.3333, 0.5, 0.3333, 0.5, 0.3056, 0.5, 0.1389, 0.5, 0.1111, 0.5, 0.1111, 0.5, 0.1389, 0.5, 0.25, 0.5, 0.2222, 0.5, 0.2222, 0.5, 0.25, 0.5, 0.5, 0.5, 0.4722, 0.5, 0.4722, 0.5, 0.5, 0.5, 0.02778, 0.5, -3.316e-07, 0.5, -3.316e-07, 0.5, 0.02778, 0.5, 0.3333, 0.5, 0.3611, 0.5, 0.3611, 0.5, 0.3333, 0.5, 0.5278, 0.5, 0.5, 0.5, 0.5, 0.5, 0.5278, 0.5, 0.3611, 0.5, 0.3889, 0.5, 0.3889, 0.5, 0.3611, 0.5, 0.5278, 0.5, 0.5278, 1.0, 0.5, 1.0, 0.5, 0.5, 0.9722, 0.5, 1.0, 0.5, 1.0, 0.5, 0.9861, 0.5, 0.9722, 0.5, 0.2917, 0.4864, 0.2917, 0.01365, 0.25, 0.01, 0.2083, 0.01365, 0.1679, 0.02447, 0.13, 0.04215, 0.09573, 0.06615, 0.06615, 0.09573, 0.04215, 0.13, 0.02447, 0.1679, 0.01365, 0.2083, 0.01, 0.25, 0.01365, 0.2917, 0.02447, 0.3321, 0.04215, 0.37, 0.06615, 0.4043, 0.09573, 0.4339, 0.13, 0.4578, 0.1679, 0.4755, 0.2083, 0.4864, 0.25, 0.49, 0.9722, 1.0, 0.9722, 0.5, 0.8241, 0.5, 0.5278, 0.5, 0.5278, 1.0, 0.2917, 0.4864, 0.25, 0.49, 0.2083, 0.4864, 0.1679, 0.4755, 0.13, 0.4578, 0.09573, 0.4339, 0.06615, 0.4043, 0.04215, 0.37, 0.02447, 0.3321, 0.01365, 0.2917, 0.01, 0.25, 0.01365, 0.2083, 0.02447, 0.1679, 0.04215, 0.13, 0.06615, 0.09573, 0.09573, 0.06615, 0.13, 0.04215, 0.1679, 0.02447, 0.2083, 0.01365, 0.25, 0.01, 0.2917, 0.01365, 0.2917, 0.1712, 0.2917, 0.3288, 0.2917, 0.4864, 0.25, 0.49, 0.2083, 0.4864, 0.1679, 0.4755, 0.13, 0.4578, 0.09573, 0.4339, 0.06615, 0.4043, 0.04215, 0.37, 0.02447, 0.3321, 0.01365, 0.2917, 0.01, 0.25, 0.01365, 0.2083, 0.02447, 0.1679, 0.04215, 0.13, 0.06615, 0.09573, 0.09573, 0.06615, 0.13, 0.04215, 0.1679, 0.02447, 0.2083, 0.01365, 0.25, 0.01, 0.2917, 0.01365, 0.5278, 1.0, 0.9722, 1.0, 0.9722, 1.0, 0.5278, 1.0, 0.5, 1.0, 0.5278, 1.0, 0.5278, 1.0, 0.5, 1.0, 0.9722, 1.0, 1.0, 1.0, 1.0, 1.0, 0.9722, 1.0, -3.316e-07, 0.5, 0.02778, 0.5, 0.02778, 0.5, -3.316e-07, 0.5, 0.5, 0.5, 0.5278, 0.5, 0.5278, 0.5, 0.5, 0.5, 0.2778, 0.5, 0.3056, 0.5, 0.3056, 0.5, 0.2778, 0.5, 0.3889, 0.5, 0.3611, 0.5, 0.3611, 0.5, 0.3889, 0.5, 0.6759, 0.5, 0.5278, 0.5, 0.6759, 0.5, 0.1667, 0.5, 0.1944, 0.5, 0.1944, 0.5, 0.1667, 0.5, 0.05556, 0.5, 0.08333, 0.5, 0.08333, 0.5, 0.05556, 0.5, 0.4167, 0.5, 0.3889, 0.5, 0.3889, 0.5, 0.4167, 0.5, 0.1944, 0.5, 0.2222, 0.5, 0.2222, 0.5, 0.1944, 0.5, 0.3333, 0.5, 0.3056, 0.5, 0.3056, 0.5, 0.3333, 0.5, 0.4444, 0.5, 0.4722, 0.5, 0.4722, 0.5, 0.4444, 0.5, 1.0, 0.5, 0.9722, 0.5, 0.9722, 0.5, 1.0, 0.5, 0.08333, 0.5, 0.1111, 0.5, 0.1111, 0.5, 0.08333, 0.5, 0.1667, 0.5, 0.1389, 0.5, 0.1389, 0.5, 0.1667, 0.5, 0.2222, 0.5, 0.25, 0.5, 0.25, 0.5, 0.2222, 0.5, 0.4722, 0.5, 0.5, 0.5, 0.5, 0.5, 0.4722, 0.5, 0.05556, 0.5, 0.02778, 0.5, 0.02778, 0.5, 0.05556, 0.5, 0.3611, 0.5, 0.3333, 0.5, 0.3333, 0.5, 0.3611, 0.5, 0.1111, 0.5, 0.1389, 0.5, 0.1389, 0.5, 0.1111, 0.5, 0.2778, 0.5, 0.25, 0.5, 0.25, 0.5, 0.2778, 0.5, 0.4444, 0.5, 0.4167, 0.5, 0.4167, 0.5, 0.4444, 0.5, 0.8241, 0.5, 0.9722, 0.5, 0.9722, 0.5, 0.8241, 0.5, 0.9722, 0.5, 1.0, 0.5, 1.0, 0.5, 0.9722, 0.5, 0.5278, 0.5, 0.5, 0.5, 0.5, 0.5, 0.5278, 0.5, 0.5278, 0.5, 0.5278, 0.5, 0.5278, 0.5, 0.5278, 0.5, 1.0, 0.5, 0.9722, 0.5, 0.9722, 0.5, 1.0, 0.5, 0.9722, 1.0, 1.0, 1.0, 1.0, 1.0, 0.9722, 1.0, 0.5, 1.0, 0.5278, 1.0, 0.5278, 1.0, 0.5, 1.0, 0.5, 0.5, 0.5278, 0.5, 0.5278, 0.5, 0.5, 0.5, 0.2778, 1.0, 0.25, 1.0, 0.25, 1.0, 0.2778, 1.0, 0.3333, 1.0, 0.3056, 1.0, 0.3056, 1.0, 0.3333, 1.0, 0.25, 0.5, 0.2778, 0.5, 0.2778, 0.5, 0.25, 0.5, 0.3056, 0.5, 0.2778, 0.5, 0.2778, 0.5, 0.3056, 0.5, 0.3056, 1.0, 0.2778, 1.0, 0.2778, 1.0, 0.3056, 1.0, 0.3611, 1.0, 0.3333, 1.0, 0.3333, 1.0, 0.3611, 1.0, 0.3333, 0.5, 0.3611, 0.5, 0.3611, 0.5, 0.3333, 0.5, 0.3333, 1.0, 0.3056, 1.0, 0.3056, 1.0, 0.3333, 1.0, 0.3889, 1.0, 0.3611, 1.0, 0.3611, 1.0, 0.3889, 1.0, 0.3056, 0.5, 0.3333, 0.5, 0.3333, 0.5, 0.3056, 0.5, 0.3611, 1.0, 0.3333, 1.0, 0.3333, 1.0, 0.3611, 1.0, 0.4167, 1.0, 0.3889, 1.0, 0.3889, 1.0, 0.4167, 1.0, 0.3333, 0.5, 0.3611, 0.5, 0.3611, 0.5, 0.3333, 0.5, 0.3889, 0.5, 0.4167, 0.5, 0.4167, 0.5, 0.3889, 0.5, 0.3889, 1.0, 0.3611, 1.0, 0.3611, 1.0, 0.3889, 1.0, 0.4444, 1.0, 0.4167, 1.0, 0.4167, 1.0, 0.4444, 1.0, 0.3611, 0.5, 0.3889, 0.5, 0.3889, 0.5, 0.3611, 0.5, 0.4167, 0.5, 0.4444, 0.5, 0.4444, 0.5, 0.4167, 0.5, 0.4167, 1.0, 0.3889, 1.0, 0.3889, 1.0, 0.4167, 1.0, 0.4722, 1.0, 0.4444, 1.0, 0.4444, 1.0, 0.4722, 1.0, 0.3889, 0.5, 0.4167, 0.5, 0.4167, 0.5, 0.3889, 0.5, 0.4444, 0.5, 0.4722, 0.5, 0.4722, 0.5, 0.4444, 0.5, 0.4444, 1.0, 0.4167, 1.0, 0.4167, 1.0, 0.4444, 1.0, 0.5, 1.0, 0.4722, 1.0, 0.4722, 1.0, 0.4167, 0.5, 0.4444, 0.5, 0.4444, 0.5, 0.4167, 0.5, 0.4722, 0.5, 0.5, 0.5, 0.4722, 0.5, 0.4722, 1.0, 0.4444, 1.0, 0.4444, 1.0, 0.4722, 1.0, 0.4444, 0.5, 0.4722, 0.5, 0.4722, 0.5, 0.4444, 0.5, 0.25, 0.49, 0.2083, 0.4864, 0.2083, 0.4864, 0.02778, 0.5, -3.316e-07, 0.5, 0.02778, 0.5, -3.316e-07, 1.0, 0.02778, 1.0, 0.02778, 1.0, 0.5, 1.0, 0.4722, 1.0, 0.4722, 1.0, 0.4722, 0.5, 0.5, 0.5, 0.4722, 0.5, 0.2083, 0.4864, 0.1679, 0.4755, 0.1679, 0.4755, 0.2083, 0.4864, 0.02778, 0.5, -3.316e-07, 0.5, 0.02778, 0.5, 0.05556, 0.5, 0.02778, 0.5, 0.02778, 0.5, 0.05556, 0.5, 0.1679, 0.4755, 0.13, 0.4578, 0.13, 0.4578, 0.1679, 0.4755, 0.08333, 0.5, 0.05556, 0.5, 0.05556, 0.5, 0.08333, 0.5, 0.13, 0.4578, 0.09573, 0.4339, 0.09573, 0.4339, 0.13, 0.4578, 0.02778, 1.0, 0.05556, 1.0, 0.05556, 1.0, 0.02778, 1.0, 0.1111, 0.5, 0.08333, 0.5, 0.08333, 0.5, 0.1111, 0.5, 0.05556, 0.5, 0.02778, 0.5, 0.02778, 0.5, 0.05556, 0.5, 0.09573, 0.4339, 0.06615, 0.4043, 0.06615, 0.4043, 0.09573, 0.4339, 0.1389, 0.5, 0.1111, 0.5, 0.1111, 0.5, 0.1389, 0.5, 0.06615, 0.4043, 0.04215, 0.37, 0.04215, 0.37, 0.06615, 0.4043, 0.1667, 0.5, 0.1389, 0.5, 0.1389, 0.5, 0.1667, 0.5, 0.05556, 1.0, 0.08333, 1.0, 0.08333, 1.0, 0.05556, 1.0, 0.04215, 0.37, 0.02447, 0.3321, 0.02447, 0.3321, 0.04215, 0.37, 0.1944, 0.5, 0.1667, 0.5, 0.1667, 0.5, 0.1944, 0.5, 0.08333, 0.5, 0.05556, 0.5, 0.05556, 0.5, 0.08333, 0.5, 0.2778, 0.5, 0.3056, 0.5, 0.3056, 0.5, 0.2778, 0.5, 0.2222, 0.5, 0.25, 0.5, 0.25, 0.5, 0.2222, 0.5, 0.3056, 1.0, 0.2778, 1.0, 0.2778, 1.0, 0.3056, 1.0, 0.25, 1.0, 0.2222, 1.0, 0.2222, 1.0, 0.25, 1.0, 0.25, 0.5, 0.2778, 0.5, 0.2778, 0.5, 0.25, 0.5, 0.1944, 0.5, 0.2222, 0.5, 0.2222, 0.5, 0.1944, 0.5, 0.2778, 1.0, 0.25, 1.0, 0.25, 1.0, 0.2778, 1.0, 0.2222, 1.0, 0.1944, 1.0, 0.1944, 1.0, 0.2222, 1.0, 0.2222, 0.5, 0.25, 0.5, 0.25, 0.5, 0.2222, 0.5, 0.1667, 0.5, 0.1944, 0.5, 0.1944, 0.5, 0.1667, 0.5, 0.25, 1.0, 0.2222, 1.0, 0.2222, 1.0, 0.25, 1.0, 0.1944, 1.0, 0.1667, 1.0, 0.1667, 1.0, 0.1944, 1.0, 0.1944, 0.5, 0.2222, 0.5, 0.2222, 0.5, 0.1944, 0.5, 0.1389, 0.5, 0.1667, 0.5, 0.1667, 0.5, 0.1389, 0.5, 0.2222, 1.0, 0.1944, 1.0, 0.1944, 1.0, 0.2222, 1.0, 0.1667, 1.0, 0.1389, 1.0, 0.1389, 1.0, 0.1667, 1.0, 0.1111, 0.5, 0.1389, 0.5, 0.1389, 0.5, 0.1111, 0.5, 0.1389, 1.0, 0.1111, 1.0, 0.1111, 1.0, 0.1389, 1.0, 0.08333, 0.5, 0.1111, 0.5, 0.1111, 0.5, 0.08333, 0.5, 0.1111, 1.0, 0.08333, 1.0, 0.08333, 1.0, 0.1111, 1.0, 0.3333, 0.5, 0.3056, 0.5, 0.3056, 0.5, 0.3333, 0.5, 0.3889, 0.5, 0.3611, 0.5, 0.3611, 0.5, 0.3889, 0.5, 0.5, 0.9657, 0.5, 1.0, 0.4722, 1.0, 0.4722, 0.9657, 0.5, 0.5346, 0.5, 0.5346, 0.5, 0.5, 0.5, 0.5, 0.4722, 1.0, 0.5, 1.0, 0.5, 1.0, 0.5, 0.5, 0.5, 0.5, 0.4722, 0.5, 0.4722, 0.9657, 0.4722, 1.0, 0.4444, 1.0, 0.4444, 0.9657, 0.4444, 0.9657, 0.4444, 1.0, 0.4167, 1.0, 0.4167, 0.9657, 0.4167, 0.9657, 0.4167, 1.0, 0.3889, 1.0, 0.3889, 0.9657, 0.3889, 0.9657, 0.3889, 1.0, 0.3611, 1.0, 0.3611, 0.9657, 0.3611, 0.9657, 0.3611, 1.0, 0.3333, 1.0, 0.3333, 0.9657, 0.3333, 0.9657, 0.3333, 1.0, 0.3056, 1.0, 0.3056, 0.9657, 0.3056, 0.9657, 0.3056, 1.0, 0.2778, 1.0, 0.2778, 0.9657, 0.2778, 0.9657, 0.2778, 1.0, 0.25, 1.0, 0.25, 0.9657, 0.25, 0.9657, 0.25, 1.0, 0.2222, 1.0, 0.2222, 0.9657, 0.2222, 0.9657, 0.2222, 1.0, 0.1944, 1.0, 0.1944, 0.9657, 0.1944, 0.9657, 0.1944, 1.0, 0.1667, 1.0, 0.1667, 0.9657, 0.1667, 0.9657, 0.1667, 1.0, 0.1389, 1.0, 0.1389, 0.9657, 0.1389, 0.9657, 0.1389, 1.0, 0.1111, 1.0, 0.1111, 0.9657, 0.1111, 0.9657, 0.1111, 1.0, 0.08333, 1.0, 0.08333, 0.9657, 0.08333, 0.9657, 0.08333, 1.0, 0.05556, 1.0, 0.05556, 0.9657, 0.05556, 0.9657, 0.05556, 1.0, 0.02778, 1.0, 0.02778, 0.9657, 0.02778, 0.9657, 0.02778, 1.0, -3.316e-07, 1.0, -3.316e-07, 0.9657, -3.316e-07, 1.0, -3.316e-07, 1.0, 0.02778, 1.0, -3.316e-07, 0.9657, -3.316e-07, 0.9657, -3.316e-07, 1.0, -3.316e-07, 1.0, 0.02778, 0.5, -3.316e-07, 0.5, -3.316e-07, 0.5, 0.5, 0.5, 0.4722, 0.5, 0.4722, 1.0, 0.5, 1.0, 0.4722, 0.5, 0.5, 0.5, 0.5, 0.5, 0.5, 1.0, 0.5, 1.0, 0.4722, 1.0, 0.4722, 0.5, 0.4444, 0.5, 0.4444, 1.0, 0.4722, 1.0, 0.4444, 0.5, 0.4167, 0.5, 0.4167, 1.0, 0.4444, 1.0, 0.4167, 0.5, 0.3889, 0.5, 0.3889, 1.0, 0.4167, 1.0, 0.3889, 0.5, 0.3611, 0.5, 0.3611, 1.0, 0.3889, 1.0, 0.3611, 0.5, 0.3333, 0.5, 0.3333, 1.0, 0.3611, 1.0, 0.3333, 0.5, 0.3056, 0.5, 0.3056, 1.0, 0.3333, 1.0, 0.3056, 0.5, 0.2778, 0.5, 0.2778, 1.0, 0.3056, 1.0, 0.2778, 0.5, 0.25, 0.5, 0.25, 1.0, 0.2778, 1.0, 0.25, 0.5, 0.2222, 0.5, 0.2222, 1.0, 0.25, 1.0, 0.2222, 0.5, 0.1944, 0.5, 0.1944, 1.0, 0.2222, 1.0, 0.1944, 0.5, 0.1667, 0.5, 0.1667, 1.0, 0.1944, 1.0, 0.1667, 0.5, 0.1389, 0.5, 0.1389, 1.0, 0.1667, 1.0, 0.1389, 0.5, 0.1111, 0.5, 0.1111, 1.0, 0.1389, 1.0, 0.1111, 0.5, 0.08333, 0.5, 0.08333, 1.0, 0.1111, 1.0, 0.08333, 0.5, 0.05556, 0.5, 0.05556, 1.0, 0.08333, 1.0, 0.05556, 0.5, 0.02778, 0.5, 0.02778, 1.0, 0.05556, 1.0, 0.02778, 0.5, -3.316e-07, 0.5, -3.316e-07, 1.0, 0.02778, 1.0, -3.316e-07, 0.5, -3.316e-07, 0.5, 0.02778, 0.5, -3.316e-07, 1.0, -3.316e-07, 1.0, -3.316e-07, 0.5, -3.316e-07, 0.5, 0.02778, 1.0, -3.316e-07, 1.0, -3.316e-07, 1.0, 0.5, 1.0, 0.5, 1.0, 0.5, 0.5, 0.5, 0.5, 0.3056, 1.0, 0.3333, 1.0, 0.3333, 1.0, 0.3056, 1.0, 0.1667, 0.5, 0.1667, 0.5, 0.1667, 0.5, 0.1667, 0.5, 0.08333, 0.5, 0.05556, 0.5, 0.05556, 0.5, 0.08333, 0.5, 0.4444, 0.5, 0.4444, 0.5, 0.4444, 0.5, 0.4444, 0.5, 0.25, 0.5, 0.25, 0.5, 0.25, 0.5, 0.25, 0.5, 0.1389, 0.5, 0.1389, 0.5, 0.1389, 0.5, 0.1389, 0.5, 0.1111, 0.5, 0.08333, 0.5, 0.08333, 0.5, 0.1111, 0.5, 0.2778, 0.5, 0.2778, 0.5, 0.2778, 0.5, 0.2778, 0.5, 0.3611, 0.5, 0.3889, 0.5, 0.3889, 0.5, 0.3611, 0.5, 0.1389, 0.5, 0.1111, 0.5, 0.1111, 0.5, 0.1389, 0.5, 0.25, 0.5, 0.2778, 0.5, 0.2778, 0.5, 0.25, 0.5, 0.02778, 0.5, 0.05556, 0.5, 0.05556, 0.5, 0.02778, 0.5, 0.02778, 0.5, 0.02778, 0.5, 0.02778, 0.5, 0.02778, 0.5, 0.05556, 1.0, 0.08333, 1.0, 0.08333, 1.0, 0.05556, 1.0, 0.4167, 1.0, 0.4444, 1.0, 0.4444, 1.0, 0.4167, 1.0, 0.1667, 1.0, 0.1944, 1.0, 0.1944, 1.0, 0.1667, 1.0, 0.2778, 1.0, 0.3056, 1.0, 0.3056, 1.0, 0.2778, 1.0, 0.02778, 1.0, 0.05556, 1.0, 0.05556, 1.0, 0.02778, 1.0, 0.3889, 1.0, 0.4167, 1.0, 0.4167, 1.0, 0.3889, 1.0, 0.1389, 1.0, 0.1667, 1.0, 0.1667, 1.0, 0.1389, 1.0, 0.25, 1.0, 0.2778, 1.0, 0.2778, 1.0, 0.25, 1.0, -3.316e-07, 1.0, 0.02778, 1.0, 0.02778, 1.0, -3.316e-07, 1.0, 0.3611, 1.0, 0.3889, 1.0, 0.3889, 1.0, 0.3611, 1.0, 0.1111, 1.0, 0.1389, 1.0, 0.1389, 1.0, 0.1111, 1.0, 0.4722, 1.0, 0.5, 1.0, 0.5, 1.0, 0.4722, 1.0, 0.2222, 1.0, 0.25, 1.0, 0.25, 1.0, 0.2222, 1.0, 0.3333, 1.0, 0.3611, 1.0, 0.3611, 1.0, 0.3333, 1.0, 0.08333, 1.0, 0.1111, 1.0, 0.1111, 1.0, 0.08333, 1.0, 0.4444, 1.0, 0.4722, 1.0, 0.4722, 1.0, 0.4444, 1.0, 0.1944, 1.0, 0.2222, 1.0, 0.2222, 1.0, 0.1944, 1.0, 0.3889, 0.5, 0.4167, 0.5, 0.4167, 0.5, 0.3889, 0.5, 0.3056, 0.5, 0.2778, 0.5, 0.2778, 0.5, 0.3056, 0.5, 0.05556, 0.5, 0.05556, 0.5, 0.05556, 0.5, 0.05556, 0.5, 0.3056, 0.5, 0.3056, 0.5, 0.3056, 0.5, 0.3056, 0.5, 0.02778, 0.5, -3.316e-07, 0.5, -3.316e-07, 0.5, 0.02778, 0.5, 0.3056, 0.5, 0.3333, 0.5, 0.3333, 0.5, 0.3056, 0.5, 0.5, 0.5, 0.4722, 0.5, 0.4722, 0.5, 0.5, 0.5, 0.4167, 0.5, 0.4444, 0.5, 0.4444, 0.5, 0.4167, 0.5, 0.1389, 0.5, 0.1667, 0.5, 0.1667, 0.5, 0.1389, 0.5, 0.25, 0.5, 0.2222, 0.5, 0.2222, 0.5, 0.25, 0.5, 0.4722, 0.5, 0.4444, 0.5, 0.4444, 0.5, 0.4722, 0.5, 0.2222, 0.5, 0.1944, 0.5, 0.1944, 0.5, 0.2222, 0.5, 0.3333, 0.5, 0.3611, 0.5, 0.3611, 0.5, 0.3333, 0.5, 0.1944, 0.5, 0.1667, 0.5, 0.1667, 0.5, 0.1944, 0.5, 0.1944, 0.5, 0.2222, 0.5, 0.2222, 0.5, 0.1944, 0.5, 0.2778, 0.5, 0.25, 0.5, 0.25, 0.5, 0.2778, 0.5, -3.316e-07, 0.5, 0.02778, 0.5, 0.02778, 0.5, -3.316e-07, 0.5, 0.08333, 0.5, 0.1111, 0.5, 0.1111, 0.5, 0.08333, 0.5, 0.3333, 0.5, 0.3056, 0.5, 0.3056, 0.5, 0.3333, 0.5, 0.05556, 0.5, 0.08333, 0.5, 0.08333, 0.5, 0.05556, 0.5, 0.3611, 0.5, 0.3333, 0.5, 0.3333, 0.5, 0.3611, 0.5, 0.1667, 0.5, 0.1944, 0.5, 0.1944, 0.5, 0.1667, 0.5, 0.3889, 0.5, 0.3611, 0.5, 0.3611, 0.5, 0.3889, 0.5, 0.4444, 0.5, 0.4722, 0.5, 0.4722, 0.5, 0.4444, 0.5, 0.4167, 0.5, 0.3889, 0.5, 0.3889, 0.5, 0.4167, 0.5, 0.2222, 0.5, 0.25, 0.5, 0.25, 0.5, 0.2222, 0.5, 0.4722, 0.5, 0.5, 0.5, 0.5, 0.5, 0.4722, 0.5, 0.1667, 0.5, 0.1389, 0.5, 0.1389, 0.5, 0.1667, 0.5, 0.4444, 0.5, 0.4167, 0.5, 0.4167, 0.5, 0.4444, 0.5, 0.1667, 1.0, 0.1944, 1.0, 0.1944, 1.0, 0.1667, 1.0, 0.4167, 1.0, 0.4444, 1.0, 0.4444, 1.0, 0.4167, 1.0, 0.05556, 1.0, 0.08333, 1.0, 0.08333, 1.0, 0.05556, 1.0, 0.3056, 1.0, 0.3333, 1.0, 0.3333, 1.0, 0.3056, 1.0, 0.1944, 1.0, 0.2222, 1.0, 0.2222, 1.0, 0.1944, 1.0, 0.4444, 1.0, 0.4722, 1.0, 0.4722, 1.0, 0.4444, 1.0, 0.08333, 1.0, 0.1111, 1.0, 0.1111, 1.0, 0.08333, 1.0, 0.3333, 1.0, 0.3611, 1.0, 0.3611, 1.0, 0.3333, 1.0, 0.2222, 1.0, 0.25, 1.0, 0.25, 1.0, 0.2222, 1.0, 0.4722, 1.0, 0.5, 1.0, 0.5, 1.0, 0.4722, 1.0, 0.1111, 1.0, 0.1389, 1.0, 0.1389, 1.0, 0.1111, 1.0, 0.3611, 1.0, 0.3889, 1.0, 0.3889, 1.0, 0.3611, 1.0, -3.316e-07, 1.0, 0.02778, 1.0, 0.02778, 1.0, -3.316e-07, 1.0, 0.25, 1.0, 0.2778, 1.0, 0.2778, 1.0, 0.25, 1.0, 0.1389, 1.0, 0.1667, 1.0, 0.1667, 1.0, 0.1389, 1.0, 0.3889, 1.0, 0.4167, 1.0, 0.4167, 1.0, 0.3889, 1.0, 0.02778, 1.0, 0.05556, 1.0, 0.05556, 1.0, 0.02778, 1.0, 0.2778, 1.0, 0.3056, 1.0, 0.3056, 1.0, 0.2778, 1.0, 0.1111, 0.5, 0.1389, 0.5, 0.1389, 0.5, 0.1111, 0.5, 0.05556, 0.5, 0.02778, 0.5, 0.02778, 0.5, 0.05556, 0.5, 0.2778, 0.5, 0.3056, 0.5, 0.3056, 0.5, 0.2778, 0.5, 0.9861, 0.5, 0.9861, 1.0, 0.9722, 1.0, 0.9722, 0.5, 0.5139, 0.5, 0.5, 0.5, 0.5, 1.0, 0.5139, 1.0, 0.25, 0.01, 0.2917, 0.01365, 0.2917, 0.01365, 0.2708, 0.01182, 0.25, 0.01, 0.9722, 1.0, 0.9722, 0.5, 0.9722, 0.5, 0.9722, 1.0, 0.5278, 1.0, 0.5278, 0.5, 0.5278, 0.5, 0.5278, 1.0, 0.5278, 0.5, 0.5, 0.5, 0.5, 0.5, 0.5139, 0.5, 0.5278, 0.5, -3.316e-07, 1.0, -3.316e-07, 0.5, -3.316e-07, 0.5, -3.316e-07, 1.0, 0.5139, 0.5284, 0.501, 0.5286, 0.501, 0.5286, 0.5139, 0.5284, 0.501, 0.9409, 0.501, 0.9714, 0.501, 0.9714, 0.501, 0.9409, 0.25, 0.49, 0.2917, 0.4864, 0.2917, 0.4864, 0.2708, 0.4882, 0.5278, 0.5, 0.5, 0.5, 0.5139, 0.5, 0.9722, 0.5, 1.0, 0.5, 0.9861, 0.5, 0.9722, 0.5, 0.9861, 0.5142, 0.9727, 0.5141, 0.9722, 0.5, 0.9861, 0.5, 0.9861, 0.9858, 0.9995, 0.9857, 1.0, 1.0, 0.9861, 1.0, 0.9995, 0.547, 0.9995, 0.5143, 1.0, 0.5, 1.0, 0.5346, 0.0, 0.0, 0.0, 0.0, 0.0, 0.0, 0.0, 0.0, 0.7886, 0.4886, 0.8241, 0.5, 0.9722, 0.5, 0.9268, 0.4991, 0.5139, 0.5142, 0.5273, 0.5141, 0.5278, 0.5, 0.5139, 0.5, 0.5139, 0.9858, 0.5005, 0.9857, 0.5, 1.0, 0.5139, 1.0, 0.5005, 0.547, 0.5005, 0.5143, 0.5, 0.5, 0.5, 0.5346, 0.9861, 0.941, 0.9861, 0.9716, 0.9732, 0.9717, 0.9732, 0.9412, 0.501, 0.9409, 0.501, 0.9714, 0.501, 0.9714, 0.501, 0.9409, 0.9732, 0.5588, 0.9732, 0.5283, 0.9732, 0.5283, 0.9732, 0.5588, 0.9861, 0.9716, 0.9732, 0.9717, 0.9732, 0.9717, 0.9861, 0.9716, 0.5139, 0.9716, 0.5268, 0.9717, 0.5268, 0.9717, 0.5139, 0.9716, 0.5268, 0.5588, 0.5268, 0.5283, 0.5268, 0.5283, 0.5268, 0.5588, 0.999, 0.9409, 0.999, 0.9714, 0.999, 0.9714, 0.999, 0.9409, 0.9861, 0.5284, 0.999, 0.5286, 0.999, 0.5286, 0.9861, 0.5284, 0.0, 0.0, 0.0, 0.0, 0.5, 1.0, 0.0, 0.0, 0.0, 0.0, 0.0, 0.0, 0.0, 0.0, 0.0, 0.0, 0.5, 0.5, 0.5, 1.0, 0.5, 1.0, 0.5, 0.5, 0.0, 0.0, 0.0, 0.0, 0.0, 0.0, 0.0, 0.0, 0.0, 0.0, 0.0, 0.0, 0.0, 0.0, 0.0, 0.0, 0.9732, 0.9412, 0.9732, 0.9717, 0.9722, 0.957, 0.999, 0.559, 0.999, 0.5286, 0.9995, 0.5143, 0.9995, 0.547, 0.9861, 0.9716, 0.999, 0.9714, 0.9995, 0.9857, 0.9861, 0.9858, 0.9861, 0.5284, 0.9732, 0.5283, 0.9727, 0.5141, 0.9861, 0.5142, 0.501, 0.559, 0.501, 0.5286, 0.5005, 0.5143, 0.5005, 0.547, 0.5139, 0.9716, 0.501, 0.9714, 0.5005, 0.9857, 0.5139, 0.9858, 0.5139, 0.5284, 0.5268, 0.5283, 0.5273, 0.5141, 0.5139, 0.5142, 0.5268, 0.9412, 0.5268, 0.9717, 0.5273, 0.9537, 0.999, 0.5286, 0.9861, 0.5284, 0.9861, 0.5142, 0.9995, 0.5143, 0.9732, 0.9717, 0.9861, 0.9716, 0.9861, 0.9858, 0.9727, 0.9859, 0.9732, 0.5283, 0.9861, 0.5284, 0.9861, 0.5284, 0.9732, 0.5283, 0.999, 0.9714, 0.9861, 0.9716, 0.9861, 0.9716, 0.999, 0.9714, 0.9861, 0.5589, 0.9861, 0.5284, 0.9861, 0.5284, 0.9861, 0.5589, 0.9727, 0.9859, 0.9861, 0.9858, 0.9861, 1.0, 0.9995, 0.5143, 0.9861, 0.5142, 0.9861, 0.5, 1.0, 0.5, 0.501, 0.5286, 0.5139, 0.5284, 0.5139, 0.5142, 0.5005, 0.5143, 0.5268, 0.9717, 0.5139, 0.9716, 0.5139, 0.9858, 0.5273, 0.9859, 0.501, 0.9714, 0.5139, 0.9716, 0.5139, 0.9716, 0.501, 0.9714, 0.5268, 0.9412, 0.5139, 0.941, 0.5139, 0.9716, 0.5268, 0.9717, 0.5273, 0.9859, 0.5139, 0.9858, 0.5139, 1.0, 0.5278, 1.0, 0.5005, 0.5143, 0.5139, 0.5142, 0.5139, 0.5, 0.5, 0.5, 0.5268, 0.5283, 0.5139, 0.5284, 0.5139, 0.5284, 0.5268, 0.5283, 0.9861, 0.9716, 0.999, 0.9714, 0.999, 0.9714, 0.9861, 0.9716, 0.999, 0.9714, 0.9861, 0.9716, 0.9861, 0.9716, 0.999, 0.9714, 0.501, 0.9714, 0.501, 0.9714, 0.501, 0.9714, 0.501, 0.9714, 0.999, 0.9714, 0.999, 0.9714, 0.999, 0.9714, 0.999, 0.9714, 0.9861, 0.9716, 0.9861, 0.9716, 0.9861, 0.9716, 0.9861, 0.9716, 0.5139, 0.9716, 0.501, 0.9714, 0.501, 0.9714, 0.5139, 0.9716, 0.501, 0.9714, 0.5139, 0.9716, 0.5139, 0.9716, 0.501, 0.9714, 0.5139, 0.9716, 0.5139, 0.9716, 0.5139, 0.9716, 0.5139, 0.9716, 0.5139, 0.941, 0.501, 0.9409, 0.501, 0.9714, 0.5139, 0.9716, 0.999, 0.9409, 0.999, 0.9714, 0.9861, 0.9716, 0.9861, 0.941, 0.501, 0.9714, 0.5139, 0.9716, 0.5139, 0.9716, 0.501, 0.9714, 0.5139, 0.5284, 0.501, 0.5286, 0.501, 0.5286, 0.5139, 0.5284, 0.5139, 0.5589, 0.5139, 0.5284, 0.5139, 0.5284, 0.5139, 0.5589, 0.999, 0.9714, 0.9861, 0.9716, 0.9861, 0.9716, 0.999, 0.9714, 0.9861, 0.5284, 0.999, 0.5286, 0.999, 0.5286, 0.9861, 0.5284, 0.999, 0.9409, 0.999, 0.9714, 0.999, 0.9714, 0.999, 0.9409, 1.0, 0.5, 1.0, 1.0, 0.9861, 1.0, 0.9861, 0.5, 0.5278, 0.5, 0.5139, 0.5, 0.5139, 1.0, 0.5278, 1.0, 0.0, 0.0, 0.0, 0.0, 0.0, 0.0, 0.0, 0.0, 0.8287, 0.5, 0.9861, 0.5, 0.9861, 1.0, 0.8287, 1.0, 0.9861, 0.5, 0.9861, 1.0, 0.9861, 1.0, 0.9861, 0.5, 0.0, 0.0, 0.0, 0.0, 0.0, 0.0, 0.0, 0.0, 0.5139, 1.0, 0.5139, 0.5, 0.5139, 0.5, 0.5139, 1.0, 0.0, 0.0, 0.0, 0.0, 0.0, 0.0, 0.0, 0.0, 0.0, 0.0, 0.0, 0.0, 0.0, 0.0, 0.0, 0.0, 0.0, 0.0, 0.0, 0.0, 0.0, 0.0, 0.0, 0.0, 0.0, 0.0, 0.0, 0.0, 0.0, 0.0, 0.0, 0.0, 0.0, 0.0, 0.0, 0.0, 0.0, 0.0, 0.0, 0.0, 0.5139, 0.5, 0.6713, 0.5, 0.6713, 1.0, 0.5139, 1.0, 0.6713, 0.5, 0.8287, 0.5, 0.8287, 1.0, 0.6713, 1.0, 0.0, 0.0, 0.0, 0.0, 0.0, 0.0, 0.0, 0.0, 0.0, 0.0, 0.0, 0.0, 0.0, 0.0, 0.0, 0.0, 0.0, 0.0, 0.0, 0.0, 0.0, 0.0, 0.0, 0.0, 0.0, 0.0, 0.0, 0.0, 0.0, 0.0, 0.0, 0.0, 0.0, 0.0, 0.0, 0.0, 0.0, 0.0, 0.0, 0.0, 0.0, 0.0, 0.0, 0.0, 0.0, 0.0, 0.0, 0.0, 0.7886, 0.4886, 0.8241, 0.5, 0.8241, 0.5, 0.7886, 0.4886, 0.0, 0.0, 0.0, 0.0, 0.0, 0.0, 0.9722, 1.0, 0.2917, 0.4864, 0.34, 0.4873, 0.9722, 0.5, 0.9268, 0.4991, 0.9268, 0.4991, 0.9722, 0.5, 0.6503, 0.4781, 0.6759, 0.5, 0.8241, 0.5, 0.7886, 0.4886, 0.6759, 0.5, 0.8241, 0.5, 0.8241, 0.5, 0.6759, 0.5, 0.9722, 0.5, 0.8241, 0.5, 0.8241, 0.5, 0.9722, 0.5, 0.8241, 0.5, 0.6759, 0.5, 0.6759, 0.5, 0.8241, 0.5, 0.2917, 0.1712, 0.319, 0.1946, 0.3295, 0.341, 0.2917, 0.3288, 0.319, 0.1946, 0.6503, 0.4781, 0.7886, 0.4886, 0.3295, 0.341, 0.0, 0.0, 0.0, 0.0, 0.0, 0.0, 0.0, 0.0, 0.3085, 0.04821, 0.512, 0.4676, 0.6503, 0.4781, 0.319, 0.1946, 0.9722, 0.5348, 0.9268, 0.4991, 0.9722, 0.5, 0.9722, 0.5348, 0.9722, 0.9659, 0.34, 0.4873, 0.9268, 0.4991, 0.0, 0.0, 0.0, 0.0, 0.0, 0.0, 0.0, 0.0, 0.0, 0.0, 0.0, 0.0, 0.0, 0.0, 0.2917, 0.4864, 0.2917, 0.3288, 0.2917, 0.3288, 0.2917, 0.4864, 0.3295, 0.341, 0.7886, 0.4886, 0.9268, 0.4991, 0.34, 0.4873, 0.999, 0.5286, 0.999, 0.559, 0.999, 0.559, 0.999, 0.5286, 0.999, 0.559, 0.999, 0.9409, 0.999, 0.9409, 0.999, 0.559, 0.5139, 0.9716, 0.5139, 0.941, 0.5139, 0.941, 0.5139, 0.9716, 0.5139, 0.941, 0.5139, 0.5589, 0.5139, 0.5589, 0.5139, 0.941, 0.999, 0.5286, 0.999, 0.559, 0.9861, 0.5589, 0.9861, 0.5284, 0.999, 0.559, 0.999, 0.9409, 0.9861, 0.941, 0.9861, 0.5589, 0.5139, 0.5284, 0.501, 0.5286, 0.501, 0.559, 0.5139, 0.5589, 0.5139, 0.5589, 0.501, 0.559, 0.501, 0.9409, 0.5139, 0.941, 0.5268, 0.5283, 0.5139, 0.5284, 0.5139, 0.5589, 0.5268, 0.5588, 0.5268, 0.5588, 0.5139, 0.5589, 0.5139, 0.941, 0.5268, 0.9412, 0.9861, 0.9716, 0.9861, 0.941, 0.9861, 0.941, 0.9861, 0.9716, 0.9861, 0.941, 0.9861, 0.5589, 0.9861, 0.5589, 0.9861, 0.941, 0.5268, 0.5283, 0.5268, 0.5588, 0.5273, 0.5141, 0.5268, 0.5588, 0.5268, 0.9412, 0.5273, 0.9537, 0.5273, 0.547, 0.501, 0.9714, 0.501, 0.9409, 0.5005, 0.9534, 0.5005, 0.9857, 0.501, 0.9409, 0.501, 0.559, 0.5005, 0.547, 0.5005, 0.9534, 0.999, 0.9714, 0.999, 0.9409, 0.9995, 0.9534, 0.9995, 0.9857, 0.999, 0.9409, 0.999, 0.559, 0.9995, 0.547, 0.9995, 0.9534, 0.9732, 0.5283, 0.9732, 0.5588, 0.9729, 0.5456, 0.9727, 0.5141, 0.9732, 0.5588, 0.9732, 0.9412, 0.9722, 0.957, 0.9729, 0.5456, 0.999, 0.5286, 0.999, 0.559, 0.999, 0.559, 0.999, 0.5286, 0.999, 0.559, 0.999, 0.9409, 0.999, 0.9409, 0.999, 0.559, 0.5268, 0.9717, 0.5268, 0.9412, 0.5268, 0.9412, 0.5268, 0.9717, 0.5268, 0.9412, 0.5268, 0.5588, 0.5268, 0.5588, 0.5268, 0.9412, 0.9732, 0.9717, 0.9732, 0.9412, 0.9732, 0.9412, 0.9732, 0.9717, 0.9732, 0.9412, 0.9732, 0.5588, 0.9732, 0.5588, 0.9732, 0.9412, 0.501, 0.5286, 0.501, 0.559, 0.501, 0.559, 0.501, 0.5286, 0.501, 0.559, 0.501, 0.9409, 0.501, 0.9409, 0.501, 0.559, 0.9861, 0.5284, 0.9861, 0.5589, 0.9732, 0.5588, 0.9732, 0.5283, 0.9861, 0.5589, 0.9861, 0.941, 0.9732, 0.9412, 0.9732, 0.5588, 0.5005, 0.9857, 0.5005, 0.9534, 0.5, 0.9657, 0.5, 1.0, 0.5005, 0.9534, 0.5005, 0.547, 0.5, 0.5346, 0.5, 0.9657, 0.5273, 0.547, 0.5273, 0.9537, 0.5278, 0.9659, 0.5278, 0.5348, 0.2917, 0.3288, 0.3295, 0.341, 0.34, 0.4873, 0.2917, 0.4864, 0.9995, 0.9857, 0.9995, 0.9534, 1.0, 0.9657, 1.0, 1.0, 0.9995, 0.9534, 0.9995, 0.547, 1.0, 0.5346, 1.0, 0.9657, 0.2917, 0.01365, 0.3085, 0.04821, 0.319, 0.1946, 0.2917, 0.1712, 0.0, 0.0, 0.0, 0.0, 0.0, 0.0, 0.0, 0.0, 0.501, 0.5286, 0.501, 0.559, 0.501, 0.559, 0.501, 0.5286, 0.501, 0.559, 0.501, 0.9409, 0.501, 0.9409, 0.501, 0.559, -3.316e-07, 0.5, -3.316e-07, 0.5, -3.316e-07, 0.5346, -3.316e-07, 0.5346, -3.316e-07, 0.5346, -3.316e-07, 0.5346, -3.316e-07, 0.9657, -3.316e-07, 0.9657, 0.02778, 0.5, 0.02778, 0.5346, -3.316e-07, 0.5346, -3.316e-07, 0.5, 0.02778, 0.5346, 0.02778, 0.9657, -3.316e-07, 0.9657, -3.316e-07, 0.5346, 0.05556, 0.5, 0.05556, 0.5346, 0.02778, 0.5346, 0.02778, 0.5, 0.05556, 0.5346, 0.05556, 0.9657, 0.02778, 0.9657, 0.02778, 0.5346, 0.08333, 0.5, 0.08333, 0.5346, 0.05556, 0.5346, 0.05556, 0.5, 0.08333, 0.5346, 0.08333, 0.9657, 0.05556, 0.9657, 0.05556, 0.5346, 0.1111, 0.5, 0.1111, 0.5346, 0.08333, 0.5346, 0.08333, 0.5, 0.1111, 0.5346, 0.1111, 0.9657, 0.08333, 0.9657, 0.08333, 0.5346, 0.1389, 0.5, 0.1389, 0.5346, 0.1111, 0.5346, 0.1111, 0.5, 0.1389, 0.5346, 0.1389, 0.9657, 0.1111, 0.9657, 0.1111, 0.5346, 0.1667, 0.5, 0.1667, 0.5346, 0.1389, 0.5346, 0.1389, 0.5, 0.1667, 0.5346, 0.1667, 0.9657, 0.1389, 0.9657, 0.1389, 0.5346, 0.1944, 0.5, 0.1944, 0.5346, 0.1667, 0.5346, 0.1667, 0.5, 0.1944, 0.5346, 0.1944, 0.9657, 0.1667, 0.9657, 0.1667, 0.5346, 0.2222, 0.5, 0.2222, 0.5346, 0.1944, 0.5346, 0.1944, 0.5, 0.2222, 0.5346, 0.2222, 0.9657, 0.1944, 0.9657, 0.1944, 0.5346, 0.25, 0.5, 0.25, 0.5346, 0.2222, 0.5346, 0.2222, 0.5, 0.25, 0.5346, 0.25, 0.9657, 0.2222, 0.9657, 0.2222, 0.5346, 0.2778, 0.5, 0.2778, 0.5346, 0.25, 0.5346, 0.25, 0.5, 0.2778, 0.5346, 0.2778, 0.9657, 0.25, 0.9657, 0.25, 0.5346, 0.3056, 0.5, 0.3056, 0.5346, 0.2778, 0.5346, 0.2778, 0.5, 0.3056, 0.5346, 0.3056, 0.9657, 0.2778, 0.9657, 0.2778, 0.5346, 0.3333, 0.5, 0.3333, 0.5346, 0.3056, 0.5346, 0.3056, 0.5, 0.3333, 0.5346, 0.3333, 0.9657, 0.3056, 0.9657, 0.3056, 0.5346, 0.3611, 0.5, 0.3611, 0.5346, 0.3333, 0.5346, 0.3333, 0.5, 0.3611, 0.5346, 0.3611, 0.9657, 0.3333, 0.9657, 0.3333, 0.5346, 0.3889, 0.5, 0.3889, 0.5346, 0.3611, 0.5346, 0.3611, 0.5, 0.3889, 0.5346, 0.3889, 0.9657, 0.3611, 0.9657, 0.3611, 0.5346, 0.4167, 0.5, 0.4167, 0.5346, 0.3889, 0.5346, 0.3889, 0.5, 0.4167, 0.5346, 0.4167, 0.9657, 0.3889, 0.9657, 0.3889, 0.5346, 0.4444, 0.5, 0.4444, 0.5346, 0.4167, 0.5346, 0.4167, 0.5, 0.4444, 0.5346, 0.4444, 0.9657, 0.4167, 0.9657, 0.4167, 0.5346, 0.4722, 0.5, 0.4722, 0.5346, 0.4444, 0.5346, 0.4444, 0.5, 0.4722, 0.5346, 0.4722, 0.9657, 0.4444, 0.9657, 0.4444, 0.5346, 0.5, 1.0, 0.5, 1.0, 0.5, 0.9657, 0.5, 0.9657, 0.5, 0.9657, 0.5, 0.9657, 0.5, 0.5346, 0.5, 0.5346, 0.5, 0.5, 0.5, 0.5346, 0.4722, 0.5346, 0.4722, 0.5, 0.5, 0.5346, 0.5, 0.9657, 0.4722, 0.9657, 0.4722, 0.5346, 0.6759, 0.5, 0.6503, 0.4781, 0.6503, 0.4781, 0.6759, 0.5, 0.9268, 0.4991, 0.7886, 0.4886, 0.7886, 0.4886, 0.9268, 0.4991, 0.9722, 0.5, 0.9268, 0.4991, 0.9268, 0.4991, 0.9722, 0.5, 0.8241, 0.5, 0.9722, 0.5, 0.9722, 0.5, 0.8241, 0.5, 0.512, 0.4676, 0.5278, 0.5, 0.6759, 0.5, 0.6503, 0.4781, 0.3295, 0.341, 0.34, 0.4873, 0.34, 0.4873, 0.3295, 0.341, 0.8241, 0.5, 0.9722, 0.5, 0.9722, 0.5, 0.8241, 0.5, 0.7886, 0.4886, 0.8241, 0.5, 0.8241, 0.5, 0.7886, 0.4886, 0.319, 0.1946, 0.2917, 0.1712, 0.2917, 0.1712, 0.319, 0.1946, 0.34, 0.4873, 0.2917, 0.4864, 0.2917, 0.4864, 0.34, 0.4873, 0.5278, 0.5, 0.6759, 0.5, 0.6759, 0.5, 0.5278, 0.5, 0.3085, 0.04821, 0.319, 0.1946, 0.319, 0.1946, 0.3085, 0.04821, 0.9268, 0.4991, 0.7886, 0.4886, 0.7886, 0.4886, 0.9268, 0.4991, 0.2917, 0.3288, 0.3295, 0.341, 0.3295, 0.341, 0.2917, 0.3288, 0.2917, 0.1712, 0.2917, 0.01365, 0.2917, 0.01365, 0.2917, 0.1712, 0.6503, 0.4781, 0.512, 0.4676, 0.512, 0.4676, 0.6503, 0.4781])
me_cylinder_003.update()
me_cube = bpy.data.meshes.new('Cube')
me_cube.from_pydata([(-1.0, -1.0, -1.0), (-1.0, -1.0, 1.034), (-1.0, 1.0, -1.0), (-1.0, 1.0, 1.034), (-0.08659, -1.0, -1.0), (-0.08659, -1.0, 1.034), (-0.08659, 1.0, -1.0), (-0.08659, 1.0, 1.034), (-1.0, -1.0, -0.9394), (-1.0, -1.0, 0.9737), (-1.0, 1.0, 0.9737), (-1.0, 1.0, -0.9394), (-0.08659, 1.0, 0.9737), (-0.08659, 1.0, -0.9394), (-0.08659, -1.0, 0.9737), (-0.08659, -1.0, -0.9394), (-0.2668, 1.0, -1.0), (-0.8198, 1.0, -1.0), (-0.8198, 1.0, 1.034), (-0.2668, 1.0, 1.034), (-0.8198, -1.0, -1.0), (-0.2668, -1.0, -1.0), (-0.2668, -1.0, 1.034), (-0.8198, -1.0, 1.034), (-0.2668, -1.0, -0.9394), (-0.8198, -1.0, -0.9394), (-0.2668, -1.0, 0.9737), (-0.8198, -1.0, 0.9737), (-0.8198, 1.0, -0.9394), (-0.2668, 1.0, -0.9394), (-0.8198, 1.0, 0.9737), (-0.2668, 1.0, 0.9737)], [], [(9, 1, 3, 10), (31, 19, 7, 12), (12, 7, 5, 14), (27, 23, 1, 9), (16, 6, 4, 21), (18, 3, 1, 23), (20, 25, 8, 0), (25, 27, 9, 8), (6, 13, 15, 4), (13, 12, 14, 15), (16, 29, 13, 6), (29, 31, 12, 13), (0, 8, 11, 2), (8, 9, 10, 11), (11, 10, 30, 28), (28, 30, 31, 29), (2, 11, 28, 17), (17, 28, 29, 16), (15, 14, 26, 24), (24, 26, 27, 25), (4, 15, 24, 21), (21, 24, 25, 20), (7, 19, 22, 5), (19, 18, 23, 22), (2, 17, 20, 0), (17, 16, 21, 20), (14, 5, 22, 26), (26, 22, 23, 27), (10, 3, 18, 30), (30, 18, 19, 31)])
_uv = me_cube.uv_layers.new(name='UVMap')
_uv.uv.foreach_set('vector', [0.6201, 0.0, 0.625, 0.0, 0.625, 0.25, 0.6201, 0.25, 0.6201, 0.4167, 0.625, 0.4167, 0.625, 0.5, 0.6201, 0.5, 0.6201, 0.5, 0.625, 0.5, 0.625, 0.75, 0.6201, 0.75, 0.6201, 0.9167, 0.625, 0.9167, 0.625, 1.0, 0.6201, 1.0, 0.2917, 0.5, 0.375, 0.5, 0.375, 0.75, 0.2917, 0.75, 0.7917, 0.5, 0.875, 0.5, 0.875, 0.75, 0.7917, 0.75, 0.375, 0.9167, 0.3799, 0.9167, 0.3799, 1.0, 0.375, 1.0, 0.3799, 0.9167, 0.6201, 0.9167, 0.6201, 1.0, 0.3799, 1.0, 0.375, 0.5, 0.3799, 0.5, 0.3799, 0.75, 0.375, 0.75, 0.3799, 0.5, 0.6201, 0.5, 0.6201, 0.75, 0.3799, 0.75, 0.375, 0.4167, 0.3799, 0.4167, 0.3799, 0.5, 0.375, 0.5, 0.3799, 0.4167, 0.6201, 0.4167, 0.6201, 0.5, 0.3799, 0.5, 0.375, 0.0, 0.3799, 0.0, 0.3799, 0.25, 0.375, 0.25, 0.3799, 0.0, 0.6201, 0.0, 0.6201, 0.25, 0.3799, 0.25, 0.3799, 0.25, 0.6201, 0.25, 0.6201, 0.3333, 0.3799, 0.3333, 0.3799, 0.3333, 0.6201, 0.3333, 0.6201, 0.4167, 0.3799, 0.4167, 0.375, 0.25, 0.3799, 0.25, 0.3799, 0.3333, 0.375, 0.3333, 0.375, 0.3333, 0.3799, 0.3333, 0.3799, 0.4167, 0.375, 0.4167, 0.3799, 0.75, 0.6201, 0.75, 0.6201, 0.8333, 0.3799, 0.8333, 0.3799, 0.8333, 0.6201, 0.8333, 0.6201, 0.9167, 0.3799, 0.9167, 0.375, 0.75, 0.3799, 0.75, 0.3799, 0.8333, 0.375, 0.8333, 0.375, 0.8333, 0.3799, 0.8333, 0.3799, 0.9167, 0.375, 0.9167, 0.625, 0.5, 0.7083, 0.5, 0.7083, 0.75, 0.625, 0.75, 0.7083, 0.5, 0.7917, 0.5, 0.7917, 0.75, 0.7083, 0.75, 0.125, 0.5, 0.2083, 0.5, 0.2083, 0.75, 0.125, 0.75, 0.2083, 0.5, 0.2917, 0.5, 0.2917, 0.75, 0.2083, 0.75, 0.6201, 0.75, 0.625, 0.75, 0.625, 0.8333, 0.6201, 0.8333, 0.6201, 0.8333, 0.625, 0.8333, 0.625, 0.9167, 0.6201, 0.9167, 0.6201, 0.25, 0.625, 0.25, 0.625, 0.3333, 0.6201, 0.3333, 0.6201, 0.3333, 0.625, 0.3333, 0.625, 0.4167, 0.6201, 0.4167])
me_cube.update()

# ---- objects
ob_light = bpy.data.objects.new('Light', light_light)
ob_camera = bpy.data.objects.new('Camera', cam_camera)
ob_empty = bpy.data.objects.new('Empty', None)
ob_cylinder = bpy.data.objects.new('Cylinder', me_cylinder_003)
ob_cube = bpy.data.objects.new('Cube', me_cube)

# ---- transforms, parenting, visibility, modifiers, constraints
ob_light.location = (4.076, 1.005, 5.904)
ob_light.rotation_euler = (0.6503, 0.05522, 1.866)
ob_light.lock_rotations_4d = False
ob_light.empty_display_type = 'ARROWS'
ob_light.color = (0.0, 0.0, 0.0, 0.0)
ob_light.lineart.crease_threshold = 0.0
ob_camera.location = (7.359, -6.926, 4.958)
ob_camera.rotation_euler = (1.109, 0.0, 0.8149)
ob_camera.lock_rotations_4d = False
ob_camera.empty_display_type = 'ARROWS'
ob_camera.color = (0.0, 0.0, 0.0, 0.0)
ob_camera.display_type = 'WIRE'
ob_camera.lineart.crease_threshold = 0.0
ob_empty.location = (2.161, -0.1594, 0.0)
ob_empty.rotation_euler = (1.571, -0.0, 1.571)
ob_empty.scale = (1.0, 1.0, 0.5721)
ob_empty.empty_display_type = 'IMAGE'
ob_empty.empty_display_size = 5.0
ob_cylinder.location = (0.0, 0.0, 0.0)
_m = ob_cylinder.modifiers.new('Auto Smooth', 'NODES')
_m.node_group = ng_auto_smooth
_gi = [s.identifier for s in ng_auto_smooth.interface.items_tree if s.item_type == 'SOCKET' and s.in_out == 'INPUT']
_m[_gi[1]] = 0.5236  # Angle
ob_cube.location = (-0.505, -0.8807, 1.307)
ob_cube.scale = (0.02475, -0.005526, 0.05481)
_m = ob_cube.modifiers.new('Subdivision', 'SUBSURF')
_m.levels = 3
_m.render_levels = 3
_m = ob_cube.modifiers.new('Mirror', 'MIRROR')
_m.use_axis = (False, True, False)
_m.mirror_object = ob_cylinder

# ---- collection membership
col_collection.objects.link(ob_light)
col_collection.objects.link(ob_camera)
col_collection.objects.link(ob_empty)
col_collection.objects.link(ob_cylinder)
col_collection.objects.link(ob_cube)

# ---- scene / render settings (as saved in the file)
scene.camera = ob_camera
scene.frame_start = 1; scene.frame_end = 250; scene.frame_set(1)
scene.render.engine = 'BLENDER_EEVEE_NEXT'
scene.cycles.sampling_pattern = 'TABULATED_SOBOL'
scene.cycles.use_light_tree = False
scene.view_settings.view_transform = 'Filmic'
bpy.context.view_layer.update()
